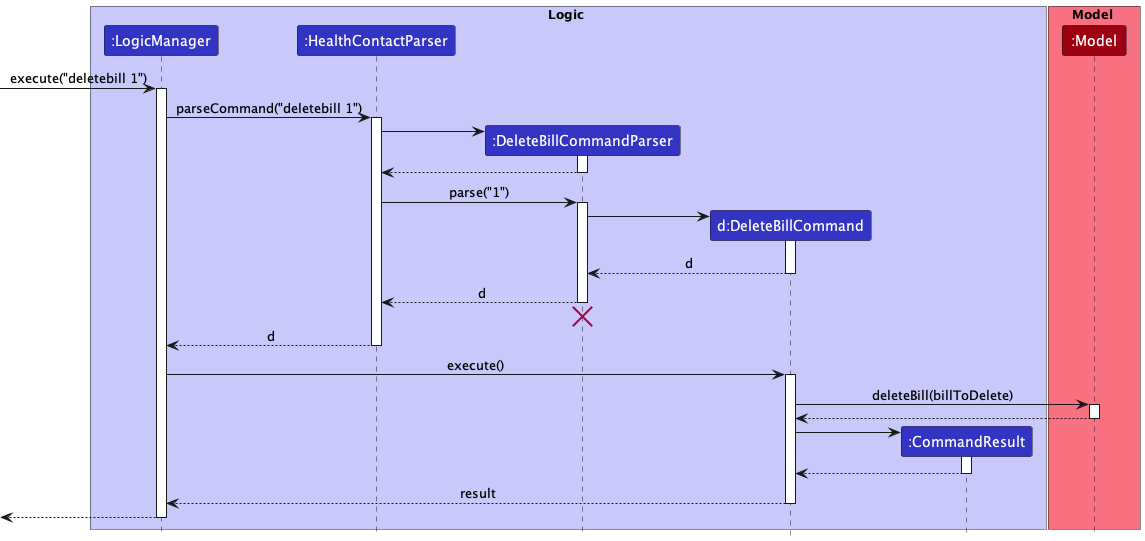

The diagram above was rendered by PlantUML. Its source (embedded in the PNG):
@startuml
!include style.puml

box Logic LOGIC_COLOR_T1
participant ":LogicManager" as LogicManager LOGIC_COLOR
participant ":HealthContactParser" as HealthContactParser LOGIC_COLOR
participant ":DeleteBillCommandParser" as DeleteBillCommandParser LOGIC_COLOR
participant "d:DeleteBillCommand" as DeleteBillCommand LOGIC_COLOR
participant ":CommandResult" as CommandResult LOGIC_COLOR
end box

box Model MODEL_COLOR_T1
participant ":Model" as Model MODEL_COLOR
end box

[-> LogicManager : execute("deletebill 1")
activate LogicManager

LogicManager -> HealthContactParser : parseCommand("deletebill 1")
activate HealthContactParser

create DeleteBillCommandParser
HealthContactParser -> DeleteBillCommandParser
activate DeleteBillCommandParser

DeleteBillCommandParser --> HealthContactParser
deactivate DeleteBillCommandParser

HealthContactParser -> DeleteBillCommandParser : parse("1")
activate DeleteBillCommandParser

create DeleteBillCommand
DeleteBillCommandParser -> DeleteBillCommand
activate DeleteBillCommand

DeleteBillCommand --> DeleteBillCommandParser : d
deactivate DeleteBillCommand

DeleteBillCommandParser --> HealthContactParser : d
deactivate DeleteBillCommandParser
'Hidden arrow to position the destroy marker below the end of the activation bar.
DeleteBillCommandParser -[hidden]-> HealthContactParser
destroy DeleteBillCommandParser

HealthContactParser --> LogicManager : d
deactivate HealthContactParser

LogicManager -> DeleteBillCommand : execute()
activate DeleteBillCommand

DeleteBillCommand -> Model : deleteBill(billToDelete)
activate Model

Model --> DeleteBillCommand
deactivate Model

create CommandResult
DeleteBillCommand -> CommandResult
activate CommandResult

CommandResult --> DeleteBillCommand
deactivate CommandResult

DeleteBillCommand --> LogicManager : result
deactivate DeleteBillCommand

[<--LogicManager
deactivate LogicManager
@enduml